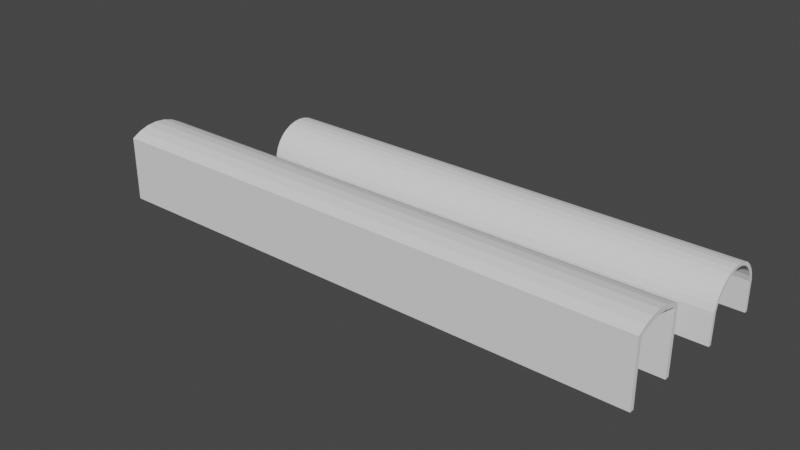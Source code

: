 # Source: square.tunnel.blend  (saved by Blender 3.0.42; exported with 4.5.12 LTS)
import bpy
from mathutils import Matrix  # noqa: F401  (used for matrix-valued properties, if any)

bpy.ops.wm.read_factory_settings(use_empty=True)
scene = bpy.context.scene
scene.name = 'Scene'

# ---- collections
col_collection = bpy.data.collections.new('Collection'); scene.collection.children.link(col_collection)

# ---- world
world_world = bpy.data.worlds.new('World'); scene.world = world_world
world_world.use_nodes = True; world_world.node_tree.nodes.clear()
_N = world_world.node_tree.nodes; _L = world_world.node_tree.links
n0 = _N.new('ShaderNodeOutputWorld'); n0.name = 'World Output'; n0.location = (300, 300)
n1 = _N.new('ShaderNodeBackground'); n1.name = 'Background'; n1.location = (10, 300)
n1.inputs[0].default_value = (0.05088, 0.05088, 0.05088, 1.0)
_L.new(n1.outputs[0], n0.inputs[0])
n0.is_active_output = True
world_world.color = (0.05088, 0.05088, 0.05088)
world_world.use_sun_shadow = False
world_world.sun_shadow_jitter_overblur = 0.0

# ---- meshes
me_circle = bpy.data.meshes.new('Circle')
me_circle.from_pydata([(0.7615, 1.0, -5.749e-08), (-0.1951, 0.9808, 0.0), (-0.3827, 0.9239, 0.0), (-0.5556, 0.8315, 0.0), (-0.7071, 0.7071, 0.0), (-0.8315, 0.5556, 0.0), (-0.9239, 0.3827, 0.0), (-0.9808, 0.1951, 0.0), (-1.0, -4.371e-08, 0.0), (-0.9808, -0.1951, 0.0), (-0.9239, -0.3827, 0.0), (-0.8315, -0.5556, 0.0), (-0.7071, -0.7071, 0.0), (-0.5556, -0.8315, 0.0), (-0.3827, -0.9239, 0.0), (-0.1951, -0.9808, 0.0), (0.7615, -1.0, -5.749e-08), (-0.3827, -0.9239, -0.5325), (-0.5556, -0.8315, -0.5325), (-0.7071, -0.7071, -0.5325), (-0.8315, -0.5556, -0.5325), (-0.9239, -0.3827, -0.5325), (-0.9808, -0.1951, -0.5325), (-1.0, -4.371e-08, -0.5325), (-0.9808, 0.1951, -0.5325), (-0.9239, 0.3827, -0.5325), (-0.8315, 0.5556, -0.5325), (-0.7071, 0.7071, -0.5325), (-0.5556, 0.8315, -0.5325), (-0.3827, 0.9239, -0.5325), (-0.1951, 0.9808, -0.5325), (0.7615, 1.0, -0.5325), (-0.1951, -0.9808, -0.5325), (0.7615, -1.0, -0.5325)], [], [(5, 4, 27, 26), (13, 12, 19, 18), (6, 5, 26, 25), (14, 13, 18, 17), (7, 6, 25, 24), (15, 14, 17, 32), (8, 7, 24, 23), (1, 0, 31, 30), (16, 15, 32, 33), (9, 8, 23, 22), (2, 1, 30, 29), (10, 9, 22, 21), (3, 2, 29, 28), (11, 10, 21, 20), (4, 3, 28, 27), (12, 11, 20, 19)])
_uv = me_circle.uv_layers.new(name='UVMap')
_uv.uv.foreach_set('vector', [0.0, 0.0, 0.0, 0.0, 0.0, 0.0, 0.0, 0.0, 0.0, 0.0, 0.0, 0.0, 0.0, 0.0, 0.0, 0.0, 0.0, 0.0, 0.0, 0.0, 0.0, 0.0, 0.0, 0.0, 0.0, 0.0, 0.0, 0.0, 0.0, 0.0, 0.0, 0.0, 0.0, 0.0, 0.0, 0.0, 0.0, 0.0, 0.0, 0.0, 0.0, 0.0, 0.0, 0.0, 0.0, 0.0, 0.0, 0.0, 0.0, 0.0, 0.0, 0.0, 0.0, 0.0, 0.0, 0.0, 0.0, 0.0, 0.0, 0.0, 0.0, 0.0, 0.0, 0.0, 0.0, 0.0, 0.0, 0.0, 0.0, 0.0, 0.0, 0.0, 0.0, 0.0, 0.0, 0.0, 0.0, 0.0, 0.0, 0.0, 0.0, 0.0, 0.0, 0.0, 0.0, 0.0, 0.0, 0.0, 0.0, 0.0, 0.0, 0.0, 0.0, 0.0, 0.0, 0.0, 0.0, 0.0, 0.0, 0.0, 0.0, 0.0, 0.0, 0.0, 0.0, 0.0, 0.0, 0.0, 0.0, 0.0, 0.0, 0.0, 0.0, 0.0, 0.0, 0.0, 0.0, 0.0, 0.0, 0.0, 0.0, 0.0, 0.0, 0.0, 0.0, 0.0, 0.0, 0.0])
me_circle.use_remesh_fix_poles = True
me_circle.use_remesh_preserve_attributes = False
me_circle.update()
me_circle_001 = bpy.data.meshes.new('Circle.001')
me_circle_001.from_pydata([], [], [])
_uv = me_circle_001.uv_layers.new(name='UVMap')
_uv.uv.foreach_set('vector', [])
me_circle_001.use_remesh_fix_poles = True
me_circle_001.use_remesh_preserve_attributes = False
me_circle_001.update()
me_circle_002 = bpy.data.meshes.new('Circle.002')
me_circle_002.from_pydata([(0.0, 0.5556, 0.8315), (0.0, 0.3827, 0.9239), (0.0, 0.1951, 0.9808), (0.0, -4.371e-08, 1.0), (0.0, -0.1951, 0.9808), (0.0, -0.3827, 0.9239), (0.0, -0.5556, 0.8315), (-6.114, 0.5556, -0.4167), (-6.114, -0.5556, -0.4167), (0.0, -0.5556, -0.4167), (0.0, 0.5556, -0.4167), (-6.114, -0.5556, 0.8315), (-6.114, -0.3827, 0.9239), (-6.114, -0.1951, 0.9808), (-6.114, -4.371e-08, 1.0), (-6.114, 0.1951, 0.9808), (-6.114, 0.3827, 0.9239), (-6.114, 0.5556, 0.8315)], [], [(1, 0, 17, 16), (6, 5, 12, 11), (4, 3, 14, 13), (2, 1, 16, 15), (5, 4, 13, 12), (3, 2, 15, 14), (17, 0, 10, 7), (6, 11, 8, 9)])
_uv = me_circle_002.uv_layers.new(name='UVMap')
_uv.uv.foreach_set('vector', [0.0, 0.0, 0.0, 0.0, 0.0, 0.0, 0.0, 0.0, 0.0, 0.0, 0.0, 0.0, 0.0, 0.0, 0.0, 0.0, 0.0, 0.0, 0.0, 0.0, 0.0, 0.0, 0.0, 0.0, 0.0, 0.0, 0.0, 0.0, 0.0, 0.0, 0.0, 0.0, 0.0, 0.0, 0.0, 0.0, 0.0, 0.0, 0.0, 0.0, 0.0, 0.0, 0.0, 0.0, 0.0, 0.0, 0.0, 0.0, 0.0, 0.0, 0.0, 0.0, 0.0, 0.0, 0.0, 0.0, 0.0, 0.0, 0.0, 0.0, 0.0, 0.0, 0.0, 0.0])
me_circle_002.use_remesh_fix_poles = True
me_circle_002.use_remesh_preserve_attributes = False
me_circle_002.update()

# ---- objects
ob_circle = bpy.data.objects.new('Circle', me_circle)
ob_circle_001 = bpy.data.objects.new('Circle.001', me_circle_001)
ob_circle_002 = bpy.data.objects.new('Circle.002', me_circle_002)

# ---- transforms, parenting, visibility, modifiers, constraints
ob_circle.location = (0.0, 5.86, 0.5874)
ob_circle.rotation_euler = (-0.0, 1.571, 0.0)
ob_circle.scale = (1.22, 1.22, 34.79)
_m = ob_circle.modifiers.new('Solidify', 'SOLIDIFY')
_m.thickness = -0.11
ob_circle_001.location = (0.0, 0.0, 0.0)
ob_circle_001.rotation_euler = (-1.571, 3.258e-07, 3.142)
_m = ob_circle_001.modifiers.new('Solidify', 'SOLIDIFY')
_m.thickness = 0.86
ob_circle_002.location = (-0.6466, 2.18, -0.2328)
ob_circle_002.scale = (3.637, 2.088, 2.088)
_m = ob_circle_002.modifiers.new('Solidify', 'SOLIDIFY')
_m.thickness = 0.09

# ---- collection membership
col_collection.objects.link(ob_circle)
col_collection.objects.link(ob_circle_001)
col_collection.objects.link(ob_circle_002)

# ---- scene / render settings (as saved in the file)
scene.frame_start = 1; scene.frame_end = 250; scene.frame_set(1)
scene.render.engine = 'BLENDER_EEVEE_NEXT'
scene.cycles.sampling_pattern = 'TABULATED_SOBOL'
scene.cycles.use_light_tree = False
scene.view_settings.view_transform = 'Filmic'
bpy.context.view_layer.update()

# ---- added for rendering (the .blend has no active camera and no usable light): camera, sun
cam_auto = bpy.data.cameras.new('AutoCamera')
cam_auto.lens = 50.0
cam_auto.sensor_width = 36.0
cam_auto.clip_end = 1000.0
ob_auto_camera = bpy.data.objects.new('AutoCamera', cam_auto)
scene.collection.objects.link(ob_auto_camera)
ob_auto_camera.location = (10.9358, -23.2455, 18.3213)
ob_auto_camera.rotation_euler = (1.09748, -7.21219e-08, 0.694738)
scene.camera = ob_auto_camera
light_auto_sun = bpy.data.lights.new('AutoSun', 'SUN')
light_auto_sun.energy = 3.0
light_auto_sun.angle = 0.0523599
ob_auto_sun = bpy.data.objects.new('AutoSun', light_auto_sun)
scene.collection.objects.link(ob_auto_sun)
ob_auto_sun.rotation_euler = (0.872665, 0.174533, 0.523599)
bpy.context.view_layer.update()
